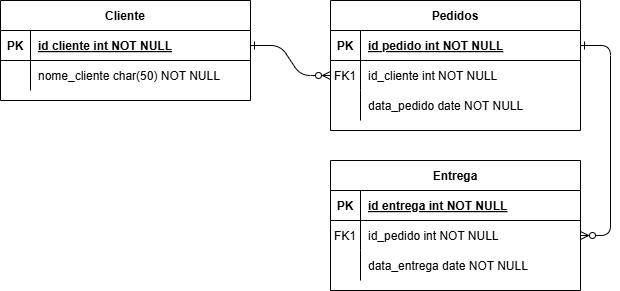

The diagram above was exported from draw.io. Its source (the exported page's mxGraphModel, read from the mxfile embedded in the PNG):
<mxGraphModel dx="1434" dy="780" grid="1" gridSize="10" guides="1" tooltips="1" connect="1" arrows="1" fold="1" page="1" pageScale="1" pageWidth="850" pageHeight="1100" math="0" shadow="0" extFonts="Permanent Marker^https://fonts.googleapis.com/css?family=Permanent+Marker">
  <root>
    <mxCell id="0" />
    <mxCell id="1" parent="0" />
    <mxCell id="C-vyLk0tnHw3VtMMgP7b-1" value="" style="edgeStyle=entityRelationEdgeStyle;endArrow=ERzeroToMany;startArrow=ERone;endFill=1;startFill=0;" parent="1" source="C-vyLk0tnHw3VtMMgP7b-24" target="C-vyLk0tnHw3VtMMgP7b-6" edge="1">
      <mxGeometry width="100" height="100" relative="1" as="geometry">
        <mxPoint x="340" y="720" as="sourcePoint" />
        <mxPoint x="440" y="620" as="targetPoint" />
      </mxGeometry>
    </mxCell>
    <mxCell id="C-vyLk0tnHw3VtMMgP7b-12" value="" style="edgeStyle=entityRelationEdgeStyle;endArrow=ERzeroToMany;startArrow=ERone;endFill=1;startFill=0;" parent="1" source="C-vyLk0tnHw3VtMMgP7b-3" target="C-vyLk0tnHw3VtMMgP7b-17" edge="1">
      <mxGeometry width="100" height="100" relative="1" as="geometry">
        <mxPoint x="400" y="180" as="sourcePoint" />
        <mxPoint x="460" y="205" as="targetPoint" />
      </mxGeometry>
    </mxCell>
    <mxCell id="C-vyLk0tnHw3VtMMgP7b-2" value="Pedidos" style="shape=table;startSize=30;container=1;collapsible=1;childLayout=tableLayout;fixedRows=1;rowLines=0;fontStyle=1;align=center;resizeLast=1;" parent="1" vertex="1">
      <mxGeometry x="450" y="120" width="250" height="130" as="geometry" />
    </mxCell>
    <mxCell id="C-vyLk0tnHw3VtMMgP7b-3" value="" style="shape=partialRectangle;collapsible=0;dropTarget=0;pointerEvents=0;fillColor=none;points=[[0,0.5],[1,0.5]];portConstraint=eastwest;top=0;left=0;right=0;bottom=1;" parent="C-vyLk0tnHw3VtMMgP7b-2" vertex="1">
      <mxGeometry y="30" width="250" height="30" as="geometry" />
    </mxCell>
    <mxCell id="C-vyLk0tnHw3VtMMgP7b-4" value="PK" style="shape=partialRectangle;overflow=hidden;connectable=0;fillColor=none;top=0;left=0;bottom=0;right=0;fontStyle=1;" parent="C-vyLk0tnHw3VtMMgP7b-3" vertex="1">
      <mxGeometry width="30" height="30" as="geometry">
        <mxRectangle width="30" height="30" as="alternateBounds" />
      </mxGeometry>
    </mxCell>
    <mxCell id="C-vyLk0tnHw3VtMMgP7b-5" value="id pedido int NOT NULL " style="shape=partialRectangle;overflow=hidden;connectable=0;fillColor=none;top=0;left=0;bottom=0;right=0;align=left;spacingLeft=6;fontStyle=5;" parent="C-vyLk0tnHw3VtMMgP7b-3" vertex="1">
      <mxGeometry x="30" width="220" height="30" as="geometry">
        <mxRectangle width="220" height="30" as="alternateBounds" />
      </mxGeometry>
    </mxCell>
    <mxCell id="C-vyLk0tnHw3VtMMgP7b-6" value="" style="shape=partialRectangle;collapsible=0;dropTarget=0;pointerEvents=0;fillColor=none;points=[[0,0.5],[1,0.5]];portConstraint=eastwest;top=0;left=0;right=0;bottom=0;" parent="C-vyLk0tnHw3VtMMgP7b-2" vertex="1">
      <mxGeometry y="60" width="250" height="30" as="geometry" />
    </mxCell>
    <mxCell id="C-vyLk0tnHw3VtMMgP7b-7" value="FK1" style="shape=partialRectangle;overflow=hidden;connectable=0;fillColor=none;top=0;left=0;bottom=0;right=0;" parent="C-vyLk0tnHw3VtMMgP7b-6" vertex="1">
      <mxGeometry width="30" height="30" as="geometry">
        <mxRectangle width="30" height="30" as="alternateBounds" />
      </mxGeometry>
    </mxCell>
    <mxCell id="C-vyLk0tnHw3VtMMgP7b-8" value="id_cliente int NOT NULL" style="shape=partialRectangle;overflow=hidden;connectable=0;fillColor=none;top=0;left=0;bottom=0;right=0;align=left;spacingLeft=6;" parent="C-vyLk0tnHw3VtMMgP7b-6" vertex="1">
      <mxGeometry x="30" width="220" height="30" as="geometry">
        <mxRectangle width="220" height="30" as="alternateBounds" />
      </mxGeometry>
    </mxCell>
    <mxCell id="C-vyLk0tnHw3VtMMgP7b-9" value="" style="shape=partialRectangle;collapsible=0;dropTarget=0;pointerEvents=0;fillColor=none;points=[[0,0.5],[1,0.5]];portConstraint=eastwest;top=0;left=0;right=0;bottom=0;" parent="C-vyLk0tnHw3VtMMgP7b-2" vertex="1">
      <mxGeometry y="90" width="250" height="30" as="geometry" />
    </mxCell>
    <mxCell id="C-vyLk0tnHw3VtMMgP7b-10" value="" style="shape=partialRectangle;overflow=hidden;connectable=0;fillColor=none;top=0;left=0;bottom=0;right=0;" parent="C-vyLk0tnHw3VtMMgP7b-9" vertex="1">
      <mxGeometry width="30" height="30" as="geometry">
        <mxRectangle width="30" height="30" as="alternateBounds" />
      </mxGeometry>
    </mxCell>
    <mxCell id="C-vyLk0tnHw3VtMMgP7b-11" value="data_pedido date NOT NULL" style="shape=partialRectangle;overflow=hidden;connectable=0;fillColor=none;top=0;left=0;bottom=0;right=0;align=left;spacingLeft=6;" parent="C-vyLk0tnHw3VtMMgP7b-9" vertex="1">
      <mxGeometry x="30" width="220" height="30" as="geometry">
        <mxRectangle width="220" height="30" as="alternateBounds" />
      </mxGeometry>
    </mxCell>
    <mxCell id="C-vyLk0tnHw3VtMMgP7b-13" value="Entrega" style="shape=table;startSize=30;container=1;collapsible=1;childLayout=tableLayout;fixedRows=1;rowLines=0;fontStyle=1;align=center;resizeLast=1;" parent="1" vertex="1">
      <mxGeometry x="450" y="280" width="250" height="130" as="geometry" />
    </mxCell>
    <mxCell id="C-vyLk0tnHw3VtMMgP7b-14" value="" style="shape=partialRectangle;collapsible=0;dropTarget=0;pointerEvents=0;fillColor=none;points=[[0,0.5],[1,0.5]];portConstraint=eastwest;top=0;left=0;right=0;bottom=1;" parent="C-vyLk0tnHw3VtMMgP7b-13" vertex="1">
      <mxGeometry y="30" width="250" height="30" as="geometry" />
    </mxCell>
    <mxCell id="C-vyLk0tnHw3VtMMgP7b-15" value="PK" style="shape=partialRectangle;overflow=hidden;connectable=0;fillColor=none;top=0;left=0;bottom=0;right=0;fontStyle=1;" parent="C-vyLk0tnHw3VtMMgP7b-14" vertex="1">
      <mxGeometry width="30" height="30" as="geometry">
        <mxRectangle width="30" height="30" as="alternateBounds" />
      </mxGeometry>
    </mxCell>
    <mxCell id="C-vyLk0tnHw3VtMMgP7b-16" value="id entrega int NOT NULL " style="shape=partialRectangle;overflow=hidden;connectable=0;fillColor=none;top=0;left=0;bottom=0;right=0;align=left;spacingLeft=6;fontStyle=5;" parent="C-vyLk0tnHw3VtMMgP7b-14" vertex="1">
      <mxGeometry x="30" width="220" height="30" as="geometry">
        <mxRectangle width="220" height="30" as="alternateBounds" />
      </mxGeometry>
    </mxCell>
    <mxCell id="C-vyLk0tnHw3VtMMgP7b-17" value="" style="shape=partialRectangle;collapsible=0;dropTarget=0;pointerEvents=0;fillColor=none;points=[[0,0.5],[1,0.5]];portConstraint=eastwest;top=0;left=0;right=0;bottom=0;" parent="C-vyLk0tnHw3VtMMgP7b-13" vertex="1">
      <mxGeometry y="60" width="250" height="30" as="geometry" />
    </mxCell>
    <mxCell id="C-vyLk0tnHw3VtMMgP7b-18" value="FK1" style="shape=partialRectangle;overflow=hidden;connectable=0;fillColor=none;top=0;left=0;bottom=0;right=0;" parent="C-vyLk0tnHw3VtMMgP7b-17" vertex="1">
      <mxGeometry width="30" height="30" as="geometry">
        <mxRectangle width="30" height="30" as="alternateBounds" />
      </mxGeometry>
    </mxCell>
    <mxCell id="C-vyLk0tnHw3VtMMgP7b-19" value="id_pedido int NOT NULL" style="shape=partialRectangle;overflow=hidden;connectable=0;fillColor=none;top=0;left=0;bottom=0;right=0;align=left;spacingLeft=6;" parent="C-vyLk0tnHw3VtMMgP7b-17" vertex="1">
      <mxGeometry x="30" width="220" height="30" as="geometry">
        <mxRectangle width="220" height="30" as="alternateBounds" />
      </mxGeometry>
    </mxCell>
    <mxCell id="C-vyLk0tnHw3VtMMgP7b-20" value="" style="shape=partialRectangle;collapsible=0;dropTarget=0;pointerEvents=0;fillColor=none;points=[[0,0.5],[1,0.5]];portConstraint=eastwest;top=0;left=0;right=0;bottom=0;" parent="C-vyLk0tnHw3VtMMgP7b-13" vertex="1">
      <mxGeometry y="90" width="250" height="30" as="geometry" />
    </mxCell>
    <mxCell id="C-vyLk0tnHw3VtMMgP7b-21" value="" style="shape=partialRectangle;overflow=hidden;connectable=0;fillColor=none;top=0;left=0;bottom=0;right=0;" parent="C-vyLk0tnHw3VtMMgP7b-20" vertex="1">
      <mxGeometry width="30" height="30" as="geometry">
        <mxRectangle width="30" height="30" as="alternateBounds" />
      </mxGeometry>
    </mxCell>
    <mxCell id="C-vyLk0tnHw3VtMMgP7b-22" value="data_entrega date NOT NULL" style="shape=partialRectangle;overflow=hidden;connectable=0;fillColor=none;top=0;left=0;bottom=0;right=0;align=left;spacingLeft=6;" parent="C-vyLk0tnHw3VtMMgP7b-20" vertex="1">
      <mxGeometry x="30" width="220" height="30" as="geometry">
        <mxRectangle width="220" height="30" as="alternateBounds" />
      </mxGeometry>
    </mxCell>
    <mxCell id="C-vyLk0tnHw3VtMMgP7b-23" value="Cliente" style="shape=table;startSize=30;container=1;collapsible=1;childLayout=tableLayout;fixedRows=1;rowLines=0;fontStyle=1;align=center;resizeLast=1;" parent="1" vertex="1">
      <mxGeometry x="120" y="120" width="250" height="100" as="geometry" />
    </mxCell>
    <mxCell id="C-vyLk0tnHw3VtMMgP7b-24" value="" style="shape=partialRectangle;collapsible=0;dropTarget=0;pointerEvents=0;fillColor=none;points=[[0,0.5],[1,0.5]];portConstraint=eastwest;top=0;left=0;right=0;bottom=1;" parent="C-vyLk0tnHw3VtMMgP7b-23" vertex="1">
      <mxGeometry y="30" width="250" height="30" as="geometry" />
    </mxCell>
    <mxCell id="C-vyLk0tnHw3VtMMgP7b-25" value="PK" style="shape=partialRectangle;overflow=hidden;connectable=0;fillColor=none;top=0;left=0;bottom=0;right=0;fontStyle=1;" parent="C-vyLk0tnHw3VtMMgP7b-24" vertex="1">
      <mxGeometry width="30" height="30" as="geometry">
        <mxRectangle width="30" height="30" as="alternateBounds" />
      </mxGeometry>
    </mxCell>
    <mxCell id="C-vyLk0tnHw3VtMMgP7b-26" value="id cliente int NOT NULL " style="shape=partialRectangle;overflow=hidden;connectable=0;fillColor=none;top=0;left=0;bottom=0;right=0;align=left;spacingLeft=6;fontStyle=5;" parent="C-vyLk0tnHw3VtMMgP7b-24" vertex="1">
      <mxGeometry x="30" width="220" height="30" as="geometry">
        <mxRectangle width="220" height="30" as="alternateBounds" />
      </mxGeometry>
    </mxCell>
    <mxCell id="C-vyLk0tnHw3VtMMgP7b-27" value="" style="shape=partialRectangle;collapsible=0;dropTarget=0;pointerEvents=0;fillColor=none;points=[[0,0.5],[1,0.5]];portConstraint=eastwest;top=0;left=0;right=0;bottom=0;" parent="C-vyLk0tnHw3VtMMgP7b-23" vertex="1">
      <mxGeometry y="60" width="250" height="30" as="geometry" />
    </mxCell>
    <mxCell id="C-vyLk0tnHw3VtMMgP7b-28" value="" style="shape=partialRectangle;overflow=hidden;connectable=0;fillColor=none;top=0;left=0;bottom=0;right=0;" parent="C-vyLk0tnHw3VtMMgP7b-27" vertex="1">
      <mxGeometry width="30" height="30" as="geometry">
        <mxRectangle width="30" height="30" as="alternateBounds" />
      </mxGeometry>
    </mxCell>
    <mxCell id="C-vyLk0tnHw3VtMMgP7b-29" value="nome_cliente char(50) NOT NULL" style="shape=partialRectangle;overflow=hidden;connectable=0;fillColor=none;top=0;left=0;bottom=0;right=0;align=left;spacingLeft=6;" parent="C-vyLk0tnHw3VtMMgP7b-27" vertex="1">
      <mxGeometry x="30" width="220" height="30" as="geometry">
        <mxRectangle width="220" height="30" as="alternateBounds" />
      </mxGeometry>
    </mxCell>
  </root>
</mxGraphModel>